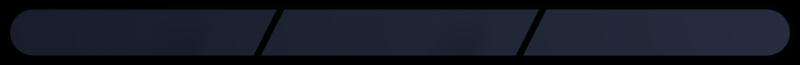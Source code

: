 # Source: GUI.blend  (saved by Blender 2.64.5; exported with 4.5.12 LTS)
import bpy
from mathutils import Matrix  # noqa: F401  (used for matrix-valued properties, if any)

bpy.ops.wm.read_factory_settings(use_empty=True)
scene = bpy.context.scene
scene.name = 'Scene'

# ---- collections
col_collection_1 = bpy.data.collections.new('Collection 1'); scene.collection.children.link(col_collection_1)
col_collection_2 = bpy.data.collections.new('Collection 2'); scene.collection.children.link(col_collection_2)

# ---- materials (node trees are filled in below, after node groups)
mat_exp_mask_noshine = bpy.data.materials.new('Exp_mask_noshine')
mat_exp_mask_noshine.alpha_threshold = 0.0
mat_exp_mask_noshine.use_transparent_shadow = False
mat_exp_mask_noshine.diffuse_color = (0.3022, 0.4266, 0.8, 1.0)
mat_exp_mask_noshine.roughness = 0.5
mat_exp_mask_noshine.line_color = (0.0, 0.0, 0.0, 1.0)
mat_exp_mask = bpy.data.materials.new('Exp_mask')
mat_exp_mask.alpha_threshold = 0.0
mat_exp_mask.use_transparent_shadow = False
mat_exp_mask.diffuse_color = (0.3022, 0.4266, 0.8, 1.0)
mat_exp_mask.roughness = 0.5
mat_exp_mask.line_color = (0.0, 0.0, 0.0, 1.0)
mat_material_001 = bpy.data.materials.new('Material.001')
mat_material_001.alpha_threshold = 0.0
mat_material_001.use_transparent_shadow = False
mat_material_001.diffuse_color = (0.004542, 0.00504, 0.0151, 1.0)
mat_material_001.roughness = 0.5
mat_material_001.line_color = (0.0, 0.0, 0.0, 1.0)

# ---- material node trees

# ---- world
world_world = bpy.data.worlds.new('World'); scene.world = world_world
world_world.color = (0.0, 0.0, 0.0)
world_world.use_sun_shadow = False
world_world.sun_shadow_jitter_overblur = 0.0
world_world.cycles.sampling_method = 'MANUAL'
world_world.cycles.sample_map_resolution = 256

# ---- cameras
cam_camera = bpy.data.cameras.new('Camera')
cam_camera.type = 'ORTHO'
cam_camera.clip_end = 100.0
cam_camera.lens = 35.0
cam_camera.sensor_width = 32.0
cam_camera.sensor_height = 18.0
cam_camera.ortho_scale = 2.848
cam_camera.dof.focus_distance = 0.0
cam_camera.dof.aperture_fstop = 128.0

# ---- lights
light_lamp = bpy.data.lights.new('Lamp', 'POINT')
light_lamp.transmission_factor = 0.0
light_lamp.cutoff_distance = 30.0
light_lamp.energy = 100.0
light_lamp.shadow_buffer_clip_start = 1.001
light_lamp.shadow_soft_size = 1.0
light_lamp.shadow_maximum_resolution = 0.006
light_lamp.use_absolute_resolution = True
light_lamp.cycles.use_multiple_importance_sampling = False

# ---- meshes
me_circle_003 = bpy.data.meshes.new('Circle.003')
me_circle_003.from_pydata([(0.0, 0.3606, 0.0), (0.0, -0.3606, 0.0), (5.776, 0.3606, 0.0), (5.776, -0.3606, 0.0), (5.811, -0.3589, 0.0), (5.846, -0.3537, 0.0), (5.88, -0.3451, 0.0), (5.914, -0.3332, 0.0), (5.946, -0.318, 0.0), (5.976, -0.2998, 0.0), (6.004, -0.2788, 0.0), (6.031, -0.255, 0.0), (6.054, -0.2288, 0.0), (6.075, -0.2003, 0.0), (6.094, -0.17, 0.0), (6.109, -0.138, 0.0), (6.121, -0.1047, 0.0), (6.129, -0.07035, 0.0), (6.134, -0.03535, 0.0), (6.136, -1.461e-07, 0.0), (6.134, 0.03535, 0.0), (6.129, 0.07035, 0.0), (6.121, 0.1047, 0.0), (6.109, 0.138, 0.0), (6.094, 0.17, 0.0), (6.075, 0.2003, 0.0), (6.054, 0.2288, 0.0), (6.031, 0.255, 0.0), (6.004, 0.2788, 0.0), (5.976, 0.2998, 0.0), (5.946, 0.318, 0.0), (5.914, 0.3332, 0.0), (5.88, 0.3451, 0.0), (5.846, 0.3537, 0.0), (5.811, 0.3589, 0.0)], [], [(0, 1, 3, 4, 5, 6, 7, 8, 9, 10, 11, 12, 13, 14, 15, 16, 17, 18, 19, 20, 21, 22, 23, 24, 25, 26, 27, 28, 29, 30, 31, 32, 33, 34, 2)])
me_circle_003.materials.append(mat_exp_mask_noshine)
me_circle_003.use_remesh_preserve_volume = False
me_circle_003.use_remesh_preserve_attributes = False
me_circle_003.use_mirror_vertex_groups = False
me_circle_003.update()
me_circle = bpy.data.meshes.new('Circle')
me_circle.from_pydata([(0.0, 0.3606, 0.0), (0.0, -0.3606, 0.0), (5.776, 0.3606, 0.0), (5.776, -0.3606, 0.0), (5.811, -0.3589, 0.0), (5.846, -0.3537, 0.0), (5.88, -0.3451, 0.0), (5.914, -0.3332, 0.0), (5.946, -0.318, 0.0), (5.976, -0.2998, 0.0), (6.004, -0.2788, 0.0), (6.031, -0.255, 0.0), (6.054, -0.2288, 0.0), (6.075, -0.2003, 0.0), (6.094, -0.17, 0.0), (6.109, -0.138, 0.0), (6.121, -0.1047, 0.0), (6.129, -0.07035, 0.0), (6.134, -0.03535, 0.0), (6.136, -1.461e-07, 0.0), (6.134, 0.03535, 0.0), (6.129, 0.07035, 0.0), (6.121, 0.1047, 0.0), (6.109, 0.138, 0.0), (6.094, 0.17, 0.0), (6.075, 0.2003, 0.0), (6.054, 0.2288, 0.0), (6.031, 0.255, 0.0), (6.004, 0.2788, 0.0), (5.976, 0.2998, 0.0), (5.946, 0.318, 0.0), (5.914, 0.3332, 0.0), (5.88, 0.3451, 0.0), (5.846, 0.3537, 0.0), (5.811, 0.3589, 0.0)], [], [(0, 1, 3, 4, 5, 6, 7, 8, 9, 10, 11, 12, 13, 14, 15, 16, 17, 18, 19, 20, 21, 22, 23, 24, 25, 26, 27, 28, 29, 30, 31, 32, 33, 34, 2)])
me_circle.materials.append(mat_exp_mask)
me_circle.use_remesh_preserve_volume = False
me_circle.use_remesh_preserve_attributes = False
me_circle.use_mirror_vertex_groups = False
me_circle.update()
me_plane_001 = bpy.data.meshes.new('Plane.001')
me_plane_001.from_pydata([(-0.5486, -0.03608, 0.0), (-0.5758, -0.03608, 0.0), (-0.4541, 0.1503, 0.0), (-0.4812, 0.1503, 0.0), (0.3847, -0.03608, 0.0), (0.3576, -0.03608, 0.0), (0.4793, 0.1503, 0.0), (0.4522, 0.1503, 0.0)], [], [(2, 3, 1, 0), (6, 7, 5, 4)])
me_plane_001.materials.append(mat_material_001)
me_plane_001.use_remesh_preserve_volume = False
me_plane_001.use_remesh_preserve_attributes = False
me_plane_001.use_mirror_vertex_groups = False
me_plane_001.update()
me_circle_001 = bpy.data.meshes.new('Circle.001')
me_circle_001.from_pydata([(0.0, 0.466, 0.0), (0.0, -0.466, 0.0), (5.78, 0.466, 0.0), (5.78, -0.466, 0.0), (5.826, -0.4637, 0.0), (5.871, -0.457, 0.0), (5.916, -0.4459, 0.0), (5.959, -0.4305, 0.0), (6.0, -0.4109, 0.0), (6.039, -0.3874, 0.0), (6.076, -0.3602, 0.0), (6.11, -0.3295, 0.0), (6.141, -0.2956, 0.0), (6.168, -0.2589, 0.0), (6.191, -0.2197, 0.0), (6.211, -0.1783, 0.0), (6.226, -0.1353, 0.0), (6.237, -0.0909, 0.0), (6.244, -0.04567, 0.0), (6.246, -1.611e-07, 0.0), (6.244, 0.04567, 0.0), (6.237, 0.0909, 0.0), (6.226, 0.1353, 0.0), (6.211, 0.1783, 0.0), (6.191, 0.2197, 0.0), (6.168, 0.2589, 0.0), (6.141, 0.2956, 0.0), (6.11, 0.3295, 0.0), (6.076, 0.3602, 0.0), (6.039, 0.3874, 0.0), (6.0, 0.4109, 0.0), (5.959, 0.4305, 0.0), (5.916, 0.4459, 0.0), (5.871, 0.457, 0.0), (5.826, 0.4637, 0.0)], [], [(0, 1, 3, 4, 5, 6, 7, 8, 9, 10, 11, 12, 13, 14, 15, 16, 17, 18, 19, 20, 21, 22, 23, 24, 25, 26, 27, 28, 29, 30, 31, 32, 33, 34, 2)])
me_circle_001.materials.append(mat_material_001)
me_circle_001.use_remesh_preserve_volume = False
me_circle_001.use_remesh_preserve_attributes = False
me_circle_001.use_mirror_vertex_groups = False
me_circle_001.update()

# ---- objects
ob_circle_002 = bpy.data.objects.new('Circle.002', me_circle_003)
ob_circle = bpy.data.objects.new('Circle', me_circle)
ob_lamp = bpy.data.objects.new('Lamp', light_lamp)
ob_camera = bpy.data.objects.new('Camera', cam_camera)
ob_plane = bpy.data.objects.new('Plane', me_plane_001)
ob_circle_001 = bpy.data.objects.new('Circle.001', me_circle_001)

# ---- transforms, parenting, visibility, modifiers, constraints
ob_circle_002.location = (0.0, 0.0, 0.4341)
ob_circle_002.scale = (0.2261, 0.2261, 0.2261)
ob_circle_002.lineart.crease_threshold = 0.0
_m = ob_circle_002.modifiers.new('Mirror', 'MIRROR')
_m.use_clip = True
ob_circle.location = (0.0, 0.0, 0.662)
ob_circle.scale = (0.2261, 0.2261, 0.2261)
ob_circle.lineart.crease_threshold = 0.0
_m = ob_circle.modifiers.new('Mirror', 'MIRROR')
_m.use_clip = True
ob_lamp.location = (4.076, 1.005, 5.904)
ob_lamp.rotation_euler = (0.6503, 0.05522, 1.866)
ob_lamp.lock_rotations_4d = False
ob_lamp.empty_display_type = 'ARROWS'
ob_lamp.color = (0.0, 0.0, 0.0, 0.0)
ob_lamp.lineart.crease_threshold = 0.0
ob_camera.location = (0.0, 0.0, 3.474)
ob_camera.lock_rotations_4d = False
ob_camera.empty_display_type = 'ARROWS'
ob_camera.color = (0.0, 0.0, 0.0, 0.0)
ob_camera.display_type = 'WIRE'
ob_camera.lineart.crease_threshold = 0.0
ob_plane.location = (0.04824, -0.05712, 1.022)
ob_plane.lineart.crease_threshold = 0.0
ob_circle_001.location = (0.0, 0.0, 0.0)
ob_circle_001.scale = (0.2261, 0.2261, 0.2261)
ob_circle_001.lineart.crease_threshold = 0.0
_m = ob_circle_001.modifiers.new('Mirror', 'MIRROR')
_m.use_clip = True

# ---- collection membership
col_collection_1.objects.link(ob_circle_002)
col_collection_1.objects.link(ob_circle)
col_collection_1.objects.link(ob_lamp)
col_collection_1.objects.link(ob_camera)
col_collection_2.objects.link(ob_plane)
col_collection_2.objects.link(ob_circle_001)

# ---- scene / render settings (as saved in the file)
scene.camera = ob_camera
scene.frame_start = 1; scene.frame_end = 250; scene.frame_set(1)
scene.render.engine = 'BLENDER_EEVEE_NEXT'
scene.render.image_settings.compression = 90
scene.render.resolution_x = 220
scene.render.resolution_y = 18
scene.render.dither_intensity = 0.0
scene.render.bake_margin = 2
scene.render.bake_bias = 0.0
scene.cycles.use_denoising = False
scene.cycles.samples = 10
scene.cycles.sampling_pattern = 'TABULATED_SOBOL'
scene.cycles.light_sampling_threshold = 0.0
scene.cycles.use_adaptive_sampling = False
scene.cycles.use_light_tree = False
scene.cycles.blur_glossy = 0.0
scene.cycles.volume_bounces = 1
scene.cycles.pixel_filter_type = 'GAUSSIAN'
scene.cycles.sample_clamp_indirect = 0.0
scene.view_settings.view_transform = 'Standard'
bpy.context.view_layer.update()
